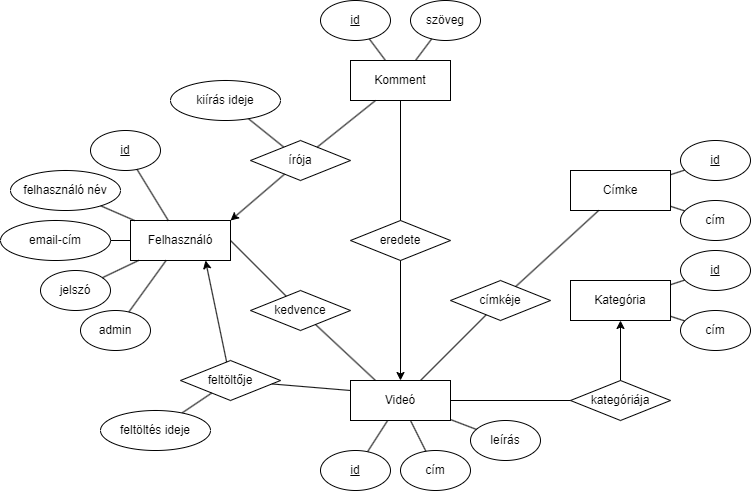

The diagram above was exported from draw.io. Its source (the exported page's mxGraphModel, read from the mxfile embedded in the PNG):
<mxGraphModel dx="1633" dy="789" grid="1" gridSize="10" guides="1" tooltips="1" connect="1" arrows="1" fold="1" page="1" pageScale="1" pageWidth="850" pageHeight="1100" math="0" shadow="0" extFonts="Permanent Marker^https://fonts.googleapis.com/css?family=Permanent+Marker">
  <root>
    <mxCell id="0" />
    <mxCell id="1" parent="0" />
    <mxCell id="_yy-GFy1rZvL6WckBhcb-10" value="Felhasználó" style="rounded=0;whiteSpace=wrap;html=1;" parent="1" vertex="1">
      <mxGeometry x="190" y="400" width="100" height="40" as="geometry" />
    </mxCell>
    <mxCell id="_yy-GFy1rZvL6WckBhcb-11" value="Videó" style="rounded=0;whiteSpace=wrap;html=1;" parent="1" vertex="1">
      <mxGeometry x="410" y="560" width="100" height="40" as="geometry" />
    </mxCell>
    <mxCell id="_yy-GFy1rZvL6WckBhcb-12" value="Komment" style="rounded=0;whiteSpace=wrap;html=1;" parent="1" vertex="1">
      <mxGeometry x="410" y="240" width="100" height="40" as="geometry" />
    </mxCell>
    <mxCell id="_yy-GFy1rZvL6WckBhcb-21" value="szöveg" style="ellipse;whiteSpace=wrap;html=1;" parent="1" vertex="1">
      <mxGeometry x="470" y="180" width="70" height="40" as="geometry" />
    </mxCell>
    <mxCell id="_yy-GFy1rZvL6WckBhcb-23" value="&lt;u&gt;id&lt;/u&gt;" style="ellipse;whiteSpace=wrap;html=1;" parent="1" vertex="1">
      <mxGeometry x="380" y="180" width="70" height="40" as="geometry" />
    </mxCell>
    <mxCell id="_yy-GFy1rZvL6WckBhcb-24" value="&lt;u&gt;id&lt;/u&gt;" style="ellipse;whiteSpace=wrap;html=1;" parent="1" vertex="1">
      <mxGeometry x="150" y="310" width="70" height="40" as="geometry" />
    </mxCell>
    <mxCell id="_yy-GFy1rZvL6WckBhcb-26" value="felhasználó név" style="ellipse;whiteSpace=wrap;html=1;" parent="1" vertex="1">
      <mxGeometry x="70" y="350" width="110" height="40" as="geometry" />
    </mxCell>
    <mxCell id="_yy-GFy1rZvL6WckBhcb-28" value="jelszó" style="ellipse;whiteSpace=wrap;html=1;" parent="1" vertex="1">
      <mxGeometry x="100" y="450" width="70" height="40" as="geometry" />
    </mxCell>
    <mxCell id="_yy-GFy1rZvL6WckBhcb-29" value="admin" style="ellipse;whiteSpace=wrap;html=1;" parent="1" vertex="1">
      <mxGeometry x="140" y="490" width="70" height="40" as="geometry" />
    </mxCell>
    <mxCell id="_yy-GFy1rZvL6WckBhcb-30" value="email-cím" style="ellipse;whiteSpace=wrap;html=1;" parent="1" vertex="1">
      <mxGeometry x="60" y="400" width="110" height="40" as="geometry" />
    </mxCell>
    <mxCell id="_yy-GFy1rZvL6WckBhcb-36" value="&lt;u&gt;id&lt;/u&gt;" style="ellipse;whiteSpace=wrap;html=1;" parent="1" vertex="1">
      <mxGeometry x="380" y="630" width="70" height="40" as="geometry" />
    </mxCell>
    <mxCell id="_yy-GFy1rZvL6WckBhcb-37" value="cím" style="ellipse;whiteSpace=wrap;html=1;" parent="1" vertex="1">
      <mxGeometry x="460" y="630" width="70" height="40" as="geometry" />
    </mxCell>
    <mxCell id="_yy-GFy1rZvL6WckBhcb-40" value="leírás" style="ellipse;whiteSpace=wrap;html=1;" parent="1" vertex="1">
      <mxGeometry x="530" y="600" width="70" height="40" as="geometry" />
    </mxCell>
    <mxCell id="_yy-GFy1rZvL6WckBhcb-50" value="" style="endArrow=none;html=1;rounded=0;" parent="1" source="_yy-GFy1rZvL6WckBhcb-23" target="_yy-GFy1rZvL6WckBhcb-12" edge="1">
      <mxGeometry width="50" height="50" relative="1" as="geometry">
        <mxPoint x="245" y="270" as="sourcePoint" />
        <mxPoint x="325" y="270" as="targetPoint" />
      </mxGeometry>
    </mxCell>
    <mxCell id="_yy-GFy1rZvL6WckBhcb-51" value="" style="endArrow=none;html=1;rounded=0;" parent="1" source="_yy-GFy1rZvL6WckBhcb-118" target="_yy-GFy1rZvL6WckBhcb-74" edge="1">
      <mxGeometry width="50" height="50" relative="1" as="geometry">
        <mxPoint x="321.3291602289851" y="297.6899235814004" as="sourcePoint" />
        <mxPoint x="318.8888888888889" y="360.00444444444435" as="targetPoint" />
      </mxGeometry>
    </mxCell>
    <mxCell id="_yy-GFy1rZvL6WckBhcb-52" value="" style="endArrow=none;html=1;rounded=0;" parent="1" source="_yy-GFy1rZvL6WckBhcb-21" target="_yy-GFy1rZvL6WckBhcb-12" edge="1">
      <mxGeometry width="50" height="50" relative="1" as="geometry">
        <mxPoint x="45" y="170" as="sourcePoint" />
        <mxPoint x="125" y="170" as="targetPoint" />
      </mxGeometry>
    </mxCell>
    <mxCell id="_yy-GFy1rZvL6WckBhcb-54" value="" style="endArrow=none;html=1;rounded=0;" parent="1" source="_yy-GFy1rZvL6WckBhcb-10" target="_yy-GFy1rZvL6WckBhcb-26" edge="1">
      <mxGeometry width="50" height="50" relative="1" as="geometry">
        <mxPoint x="50" y="170" as="sourcePoint" />
        <mxPoint x="130" y="170" as="targetPoint" />
      </mxGeometry>
    </mxCell>
    <mxCell id="_yy-GFy1rZvL6WckBhcb-55" value="" style="endArrow=none;html=1;rounded=0;" parent="1" source="_yy-GFy1rZvL6WckBhcb-10" target="_yy-GFy1rZvL6WckBhcb-30" edge="1">
      <mxGeometry width="50" height="50" relative="1" as="geometry">
        <mxPoint x="50" y="170" as="sourcePoint" />
        <mxPoint x="130" y="170" as="targetPoint" />
      </mxGeometry>
    </mxCell>
    <mxCell id="_yy-GFy1rZvL6WckBhcb-56" value="" style="endArrow=none;html=1;rounded=0;" parent="1" source="_yy-GFy1rZvL6WckBhcb-10" target="_yy-GFy1rZvL6WckBhcb-28" edge="1">
      <mxGeometry width="50" height="50" relative="1" as="geometry">
        <mxPoint x="50" y="170" as="sourcePoint" />
        <mxPoint x="130" y="170" as="targetPoint" />
      </mxGeometry>
    </mxCell>
    <mxCell id="_yy-GFy1rZvL6WckBhcb-59" value="" style="endArrow=none;html=1;rounded=0;" parent="1" source="_yy-GFy1rZvL6WckBhcb-10" target="_yy-GFy1rZvL6WckBhcb-29" edge="1">
      <mxGeometry width="50" height="50" relative="1" as="geometry">
        <mxPoint x="50" y="170" as="sourcePoint" />
        <mxPoint x="130" y="170" as="targetPoint" />
      </mxGeometry>
    </mxCell>
    <mxCell id="_yy-GFy1rZvL6WckBhcb-60" value="" style="endArrow=none;html=1;rounded=0;" parent="1" source="_yy-GFy1rZvL6WckBhcb-10" target="_yy-GFy1rZvL6WckBhcb-24" edge="1">
      <mxGeometry width="50" height="50" relative="1" as="geometry">
        <mxPoint x="50" y="170" as="sourcePoint" />
        <mxPoint x="130" y="170" as="targetPoint" />
      </mxGeometry>
    </mxCell>
    <mxCell id="_yy-GFy1rZvL6WckBhcb-61" value="" style="endArrow=none;html=1;rounded=0;" parent="1" source="_yy-GFy1rZvL6WckBhcb-11" target="_yy-GFy1rZvL6WckBhcb-36" edge="1">
      <mxGeometry width="50" height="50" relative="1" as="geometry">
        <mxPoint x="40" y="190" as="sourcePoint" />
        <mxPoint x="120" y="190" as="targetPoint" />
      </mxGeometry>
    </mxCell>
    <mxCell id="_yy-GFy1rZvL6WckBhcb-62" value="" style="endArrow=none;html=1;rounded=0;" parent="1" source="_yy-GFy1rZvL6WckBhcb-11" target="_yy-GFy1rZvL6WckBhcb-37" edge="1">
      <mxGeometry width="50" height="50" relative="1" as="geometry">
        <mxPoint x="40" y="190" as="sourcePoint" />
        <mxPoint x="120" y="190" as="targetPoint" />
      </mxGeometry>
    </mxCell>
    <mxCell id="_yy-GFy1rZvL6WckBhcb-64" value="" style="endArrow=none;html=1;rounded=0;" parent="1" source="_yy-GFy1rZvL6WckBhcb-11" target="_yy-GFy1rZvL6WckBhcb-40" edge="1">
      <mxGeometry width="50" height="50" relative="1" as="geometry">
        <mxPoint x="40" y="190" as="sourcePoint" />
        <mxPoint x="120" y="190" as="targetPoint" />
      </mxGeometry>
    </mxCell>
    <mxCell id="_yy-GFy1rZvL6WckBhcb-69" value="feltöltője" style="rhombus;whiteSpace=wrap;html=1;" parent="1" vertex="1">
      <mxGeometry x="240" y="540" width="100" height="40" as="geometry" />
    </mxCell>
    <mxCell id="_yy-GFy1rZvL6WckBhcb-72" value="" style="endArrow=none;html=1;rounded=0;entryX=0;entryY=0.25;entryDx=0;entryDy=0;" parent="1" source="_yy-GFy1rZvL6WckBhcb-69" target="_yy-GFy1rZvL6WckBhcb-11" edge="1">
      <mxGeometry width="50" height="50" relative="1" as="geometry">
        <mxPoint x="345" y="399" as="sourcePoint" />
        <mxPoint x="340" y="590" as="targetPoint" />
      </mxGeometry>
    </mxCell>
    <mxCell id="_yy-GFy1rZvL6WckBhcb-73" value="" style="endArrow=classic;html=1;rounded=0;entryX=0.75;entryY=1;entryDx=0;entryDy=0;" parent="1" source="_yy-GFy1rZvL6WckBhcb-69" target="_yy-GFy1rZvL6WckBhcb-10" edge="1">
      <mxGeometry width="50" height="50" relative="1" as="geometry">
        <mxPoint x="90" y="230" as="sourcePoint" />
        <mxPoint x="170" y="230" as="targetPoint" />
      </mxGeometry>
    </mxCell>
    <mxCell id="_yy-GFy1rZvL6WckBhcb-74" value="írója" style="rhombus;whiteSpace=wrap;html=1;" parent="1" vertex="1">
      <mxGeometry x="310" y="320" width="100" height="40" as="geometry" />
    </mxCell>
    <mxCell id="_yy-GFy1rZvL6WckBhcb-75" value="" style="endArrow=none;html=1;rounded=0;" parent="1" source="_yy-GFy1rZvL6WckBhcb-74" target="_yy-GFy1rZvL6WckBhcb-12" edge="1">
      <mxGeometry width="50" height="50" relative="1" as="geometry">
        <mxPoint x="415" y="319" as="sourcePoint" />
        <mxPoint x="499" y="460" as="targetPoint" />
      </mxGeometry>
    </mxCell>
    <mxCell id="_yy-GFy1rZvL6WckBhcb-76" value="" style="endArrow=classic;html=1;rounded=0;entryX=1;entryY=0;entryDx=0;entryDy=0;" parent="1" source="_yy-GFy1rZvL6WckBhcb-74" target="_yy-GFy1rZvL6WckBhcb-10" edge="1">
      <mxGeometry width="50" height="50" relative="1" as="geometry">
        <mxPoint x="160" y="150" as="sourcePoint" />
        <mxPoint x="360" y="360" as="targetPoint" />
      </mxGeometry>
    </mxCell>
    <mxCell id="_yy-GFy1rZvL6WckBhcb-77" value="eredete" style="rhombus;whiteSpace=wrap;html=1;" parent="1" vertex="1">
      <mxGeometry x="410" y="400" width="100" height="40" as="geometry" />
    </mxCell>
    <mxCell id="_yy-GFy1rZvL6WckBhcb-78" value="" style="endArrow=none;html=1;rounded=0;" parent="1" source="_yy-GFy1rZvL6WckBhcb-77" target="_yy-GFy1rZvL6WckBhcb-12" edge="1">
      <mxGeometry width="50" height="50" relative="1" as="geometry">
        <mxPoint x="445.5" y="339" as="sourcePoint" />
        <mxPoint x="529.5" y="480" as="targetPoint" />
      </mxGeometry>
    </mxCell>
    <mxCell id="_yy-GFy1rZvL6WckBhcb-79" value="" style="endArrow=classic;html=1;rounded=0;entryX=0.5;entryY=0;entryDx=0;entryDy=0;" parent="1" source="_yy-GFy1rZvL6WckBhcb-77" target="_yy-GFy1rZvL6WckBhcb-11" edge="1">
      <mxGeometry width="50" height="50" relative="1" as="geometry">
        <mxPoint x="190.5" y="170" as="sourcePoint" />
        <mxPoint x="390.5" y="380" as="targetPoint" />
      </mxGeometry>
    </mxCell>
    <mxCell id="_yy-GFy1rZvL6WckBhcb-94" value="" style="endArrow=none;html=1;rounded=0;" parent="1" source="_yy-GFy1rZvL6WckBhcb-117" target="_yy-GFy1rZvL6WckBhcb-69" edge="1">
      <mxGeometry width="50" height="50" relative="1" as="geometry">
        <mxPoint x="245.89084517740582" y="593.9534087767752" as="sourcePoint" />
        <mxPoint x="225" y="634" as="targetPoint" />
      </mxGeometry>
    </mxCell>
    <mxCell id="_yy-GFy1rZvL6WckBhcb-96" value="kedvence" style="rhombus;whiteSpace=wrap;html=1;" parent="1" vertex="1">
      <mxGeometry x="310" y="470" width="100" height="40" as="geometry" />
    </mxCell>
    <mxCell id="_yy-GFy1rZvL6WckBhcb-97" value="" style="endArrow=none;html=1;rounded=0;entryX=0.25;entryY=0;entryDx=0;entryDy=0;" parent="1" source="_yy-GFy1rZvL6WckBhcb-96" target="_yy-GFy1rZvL6WckBhcb-11" edge="1">
      <mxGeometry width="50" height="50" relative="1" as="geometry">
        <mxPoint x="322" y="570" as="sourcePoint" />
        <mxPoint x="420" y="583" as="targetPoint" />
      </mxGeometry>
    </mxCell>
    <mxCell id="_yy-GFy1rZvL6WckBhcb-98" value="" style="endArrow=none;html=1;rounded=0;entryX=1;entryY=0.5;entryDx=0;entryDy=0;" parent="1" source="_yy-GFy1rZvL6WckBhcb-96" target="_yy-GFy1rZvL6WckBhcb-10" edge="1">
      <mxGeometry width="50" height="50" relative="1" as="geometry">
        <mxPoint x="394" y="514" as="sourcePoint" />
        <mxPoint x="450" y="570" as="targetPoint" />
      </mxGeometry>
    </mxCell>
    <mxCell id="_yy-GFy1rZvL6WckBhcb-99" value="Címke" style="rounded=0;whiteSpace=wrap;html=1;" parent="1" vertex="1">
      <mxGeometry x="630" y="350" width="100" height="40" as="geometry" />
    </mxCell>
    <mxCell id="_yy-GFy1rZvL6WckBhcb-101" value="cím" style="ellipse;whiteSpace=wrap;html=1;" parent="1" vertex="1">
      <mxGeometry x="740" y="380" width="70" height="40" as="geometry" />
    </mxCell>
    <mxCell id="_yy-GFy1rZvL6WckBhcb-102" value="" style="endArrow=none;html=1;rounded=0;" parent="1" source="_yy-GFy1rZvL6WckBhcb-101" target="_yy-GFy1rZvL6WckBhcb-99" edge="1">
      <mxGeometry width="50" height="50" relative="1" as="geometry">
        <mxPoint x="375" y="270" as="sourcePoint" />
        <mxPoint x="740" y="420" as="targetPoint" />
      </mxGeometry>
    </mxCell>
    <mxCell id="_yy-GFy1rZvL6WckBhcb-103" value="&lt;u&gt;id&lt;/u&gt;" style="ellipse;whiteSpace=wrap;html=1;" parent="1" vertex="1">
      <mxGeometry x="740" y="320" width="70" height="40" as="geometry" />
    </mxCell>
    <mxCell id="_yy-GFy1rZvL6WckBhcb-104" value="" style="endArrow=none;html=1;rounded=0;" parent="1" source="_yy-GFy1rZvL6WckBhcb-103" target="_yy-GFy1rZvL6WckBhcb-99" edge="1">
      <mxGeometry width="50" height="50" relative="1" as="geometry">
        <mxPoint x="469" y="178" as="sourcePoint" />
        <mxPoint x="485" y="200" as="targetPoint" />
      </mxGeometry>
    </mxCell>
    <mxCell id="_yy-GFy1rZvL6WckBhcb-105" value="Kategória" style="rounded=0;whiteSpace=wrap;html=1;" parent="1" vertex="1">
      <mxGeometry x="630" y="460" width="100" height="40" as="geometry" />
    </mxCell>
    <mxCell id="_yy-GFy1rZvL6WckBhcb-106" value="cím" style="ellipse;whiteSpace=wrap;html=1;" parent="1" vertex="1">
      <mxGeometry x="740" y="490" width="70" height="40" as="geometry" />
    </mxCell>
    <mxCell id="_yy-GFy1rZvL6WckBhcb-107" value="" style="endArrow=none;html=1;rounded=0;" parent="1" source="_yy-GFy1rZvL6WckBhcb-106" target="_yy-GFy1rZvL6WckBhcb-105" edge="1">
      <mxGeometry width="50" height="50" relative="1" as="geometry">
        <mxPoint x="375" y="380" as="sourcePoint" />
        <mxPoint x="740" y="530" as="targetPoint" />
      </mxGeometry>
    </mxCell>
    <mxCell id="_yy-GFy1rZvL6WckBhcb-108" value="&lt;u&gt;id&lt;/u&gt;" style="ellipse;whiteSpace=wrap;html=1;" parent="1" vertex="1">
      <mxGeometry x="740" y="430" width="70" height="40" as="geometry" />
    </mxCell>
    <mxCell id="_yy-GFy1rZvL6WckBhcb-109" value="" style="endArrow=none;html=1;rounded=0;" parent="1" source="_yy-GFy1rZvL6WckBhcb-108" target="_yy-GFy1rZvL6WckBhcb-105" edge="1">
      <mxGeometry width="50" height="50" relative="1" as="geometry">
        <mxPoint x="469" y="288" as="sourcePoint" />
        <mxPoint x="485" y="310" as="targetPoint" />
      </mxGeometry>
    </mxCell>
    <mxCell id="_yy-GFy1rZvL6WckBhcb-110" value="kategóriája" style="rhombus;whiteSpace=wrap;html=1;" parent="1" vertex="1">
      <mxGeometry x="630" y="560" width="100" height="40" as="geometry" />
    </mxCell>
    <mxCell id="_yy-GFy1rZvL6WckBhcb-111" value="" style="endArrow=none;html=1;rounded=0;" parent="1" source="_yy-GFy1rZvL6WckBhcb-110" target="_yy-GFy1rZvL6WckBhcb-11" edge="1">
      <mxGeometry width="50" height="50" relative="1" as="geometry">
        <mxPoint x="575.5" y="509" as="sourcePoint" />
        <mxPoint x="590" y="450" as="targetPoint" />
      </mxGeometry>
    </mxCell>
    <mxCell id="_yy-GFy1rZvL6WckBhcb-112" value="" style="endArrow=classic;html=1;rounded=0;entryX=0.5;entryY=1;entryDx=0;entryDy=0;" parent="1" source="_yy-GFy1rZvL6WckBhcb-110" target="_yy-GFy1rZvL6WckBhcb-105" edge="1">
      <mxGeometry width="50" height="50" relative="1" as="geometry">
        <mxPoint x="320.5" y="340" as="sourcePoint" />
        <mxPoint x="660" y="460" as="targetPoint" />
      </mxGeometry>
    </mxCell>
    <mxCell id="_yy-GFy1rZvL6WckBhcb-113" value="címkéje" style="rhombus;whiteSpace=wrap;html=1;" parent="1" vertex="1">
      <mxGeometry x="510" y="460" width="100" height="40" as="geometry" />
    </mxCell>
    <mxCell id="_yy-GFy1rZvL6WckBhcb-114" value="" style="endArrow=none;html=1;rounded=0;" parent="1" source="_yy-GFy1rZvL6WckBhcb-113" target="_yy-GFy1rZvL6WckBhcb-11" edge="1">
      <mxGeometry width="50" height="50" relative="1" as="geometry">
        <mxPoint x="485.5" y="416" as="sourcePoint" />
        <mxPoint x="454.37908496732007" y="560" as="targetPoint" />
      </mxGeometry>
    </mxCell>
    <mxCell id="_yy-GFy1rZvL6WckBhcb-116" value="" style="endArrow=none;html=1;rounded=0;" parent="1" source="_yy-GFy1rZvL6WckBhcb-113" target="_yy-GFy1rZvL6WckBhcb-99" edge="1">
      <mxGeometry width="50" height="50" relative="1" as="geometry">
        <mxPoint x="539" y="486" as="sourcePoint" />
        <mxPoint x="483" y="570" as="targetPoint" />
      </mxGeometry>
    </mxCell>
    <mxCell id="_yy-GFy1rZvL6WckBhcb-117" value="feltöltés ideje" style="ellipse;whiteSpace=wrap;html=1;" parent="1" vertex="1">
      <mxGeometry x="160" y="590" width="110" height="40" as="geometry" />
    </mxCell>
    <mxCell id="_yy-GFy1rZvL6WckBhcb-118" value="kiírás ideje" style="ellipse;whiteSpace=wrap;html=1;" parent="1" vertex="1">
      <mxGeometry x="230" y="260" width="110" height="40" as="geometry" />
    </mxCell>
  </root>
</mxGraphModel>